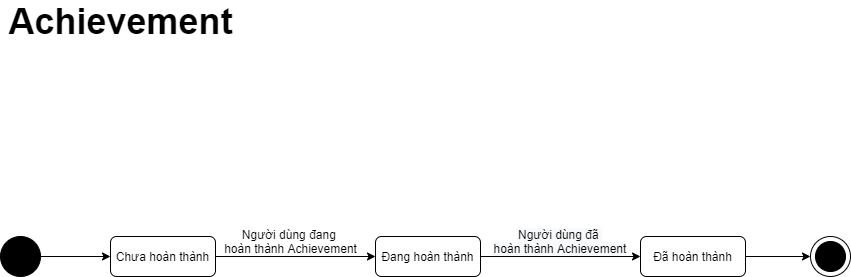

The diagram above was exported from draw.io. Its source (the exported page's mxGraphModel, read from the mxfile embedded in the PNG):
<mxGraphModel dx="990" dy="585" grid="1" gridSize="10" guides="1" tooltips="1" connect="1" arrows="1" fold="1" page="1" pageScale="1" pageWidth="850" pageHeight="1100" background="#FFFFFF" math="0" shadow="0">
  <root>
    <mxCell id="0" />
    <mxCell id="1" parent="0" />
    <mxCell id="80" style="rounded=0;orthogonalLoop=1;jettySize=auto;html=1;entryX=0;entryY=0.5;entryDx=0;entryDy=0;" parent="1" source="3" target="13" edge="1">
      <mxGeometry relative="1" as="geometry" />
    </mxCell>
    <mxCell id="3" value="" style="shape=ellipse;html=1;fillColor=#000000;fontSize=18;fontColor=#ffffff;" parent="1" vertex="1">
      <mxGeometry y="280" width="40" height="40" as="geometry" />
    </mxCell>
    <mxCell id="4" value="" style="shape=mxgraph.sysml.actFinal;html=1;verticalLabelPosition=bottom;labelBackgroundColor=#ffffff;verticalAlign=top;" parent="1" vertex="1">
      <mxGeometry x="810" y="280" width="40" height="40" as="geometry" />
    </mxCell>
    <mxCell id="81" style="edgeStyle=none;rounded=0;orthogonalLoop=1;jettySize=auto;html=1;entryX=0;entryY=0.5;entryDx=0;entryDy=0;" parent="1" source="13" target="78" edge="1">
      <mxGeometry relative="1" as="geometry" />
    </mxCell>
    <mxCell id="13" value="Chưa hoàn thành" style="shape=rect;rounded=1;html=1;whiteSpace=wrap;align=center;" parent="1" vertex="1">
      <mxGeometry x="110" y="280" width="105" height="40" as="geometry" />
    </mxCell>
    <mxCell id="82" style="edgeStyle=none;rounded=0;orthogonalLoop=1;jettySize=auto;html=1;" parent="1" source="78" target="79" edge="1">
      <mxGeometry relative="1" as="geometry" />
    </mxCell>
    <mxCell id="78" value="Đang hoàn thành" style="shape=rect;rounded=1;html=1;whiteSpace=wrap;align=center;" parent="1" vertex="1">
      <mxGeometry x="375" y="280" width="105" height="40" as="geometry" />
    </mxCell>
    <mxCell id="83" style="edgeStyle=none;rounded=0;orthogonalLoop=1;jettySize=auto;html=1;" parent="1" source="79" target="4" edge="1">
      <mxGeometry relative="1" as="geometry" />
    </mxCell>
    <mxCell id="79" value="Đã hoàn thành" style="shape=rect;rounded=1;html=1;whiteSpace=wrap;align=center;" parent="1" vertex="1">
      <mxGeometry x="640" y="280" width="105" height="40" as="geometry" />
    </mxCell>
    <mxCell id="84" value="&lt;span style=&quot;font-size: 36px&quot;&gt;&lt;b&gt;Achievement&lt;/b&gt;&lt;/span&gt;" style="text;html=1;align=center;verticalAlign=middle;resizable=0;points=[];autosize=1;" parent="1" vertex="1">
      <mxGeometry y="50" width="240" height="30" as="geometry" />
    </mxCell>
    <mxCell id="85" value="Người dùng đang &lt;br&gt;hoàn thành Achievement" style="text;html=1;align=center;verticalAlign=middle;resizable=0;points=[];autosize=1;" parent="1" vertex="1">
      <mxGeometry x="215" y="270" width="150" height="30" as="geometry" />
    </mxCell>
    <mxCell id="86" value="&lt;span style=&quot;color: rgb(0 , 0 , 0) ; font-family: &amp;#34;helvetica&amp;#34; ; font-size: 12px ; font-style: normal ; font-weight: 400 ; letter-spacing: normal ; text-indent: 0px ; text-transform: none ; word-spacing: 0px ; background-color: rgb(248 , 249 , 250) ; display: inline ; float: none&quot;&gt;Người dùng đã&lt;span&gt;&amp;nbsp;&lt;/span&gt;&lt;/span&gt;&lt;br style=&quot;color: rgb(0 , 0 , 0) ; font-family: &amp;#34;helvetica&amp;#34; ; font-size: 12px ; font-style: normal ; font-weight: 400 ; letter-spacing: normal ; text-indent: 0px ; text-transform: none ; word-spacing: 0px ; background-color: rgb(248 , 249 , 250)&quot;&gt;&lt;span style=&quot;color: rgb(0 , 0 , 0) ; font-family: &amp;#34;helvetica&amp;#34; ; font-size: 12px ; font-style: normal ; font-weight: 400 ; letter-spacing: normal ; text-indent: 0px ; text-transform: none ; word-spacing: 0px ; background-color: rgb(248 , 249 , 250) ; display: inline ; float: none&quot;&gt;hoàn thành Achievement&lt;/span&gt;" style="text;whiteSpace=wrap;html=1;align=center;" parent="1" vertex="1">
      <mxGeometry x="490" y="265" width="140" height="40" as="geometry" />
    </mxCell>
  </root>
</mxGraphModel>